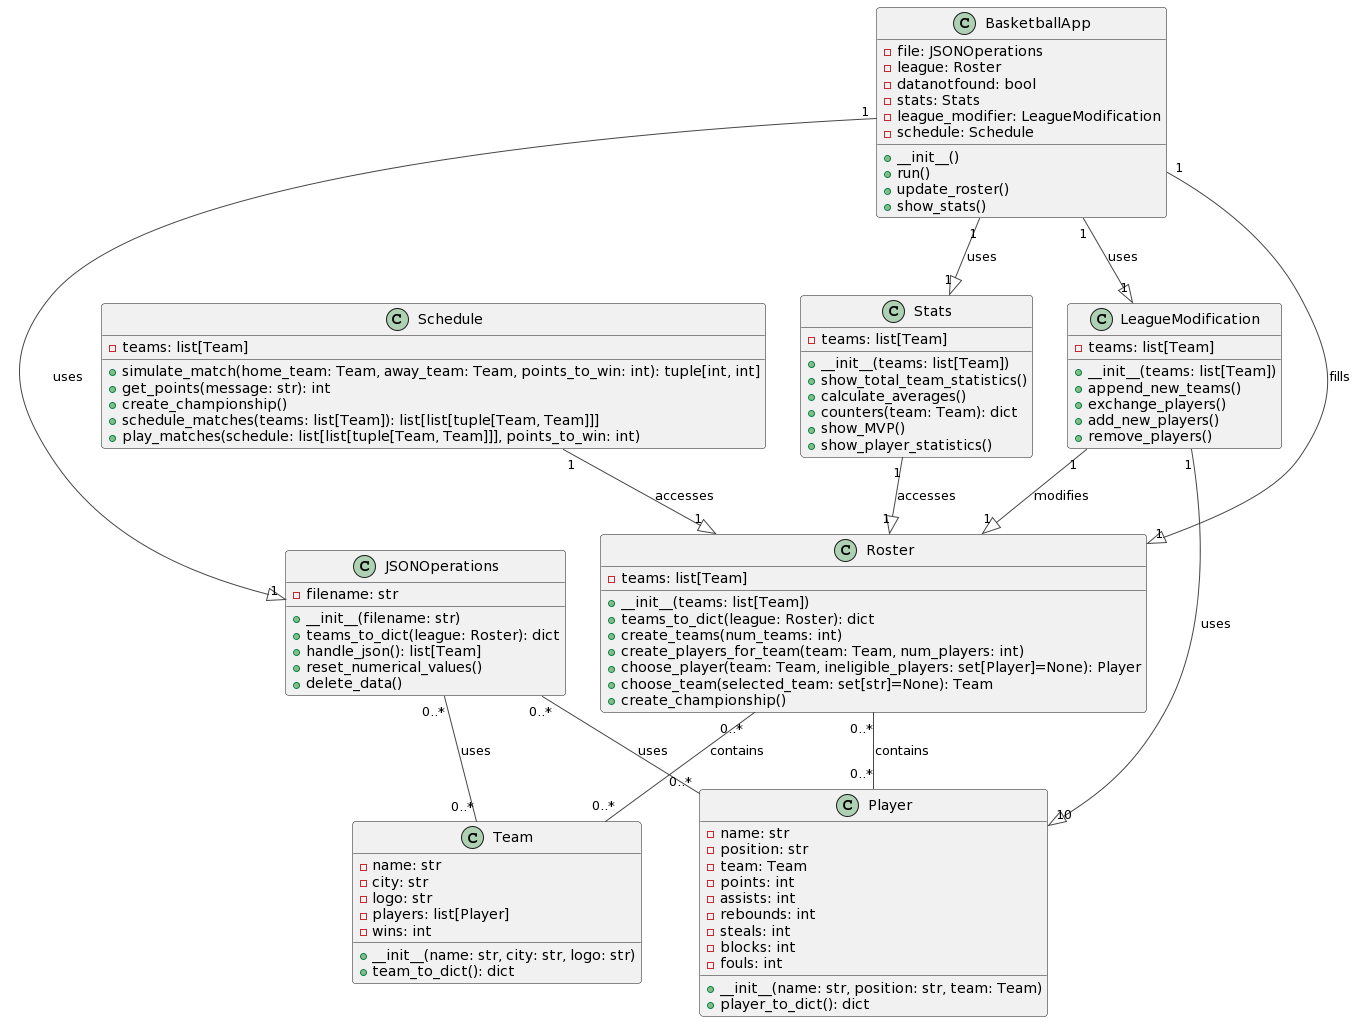

The diagram above was rendered by PlantUML. Its source (embedded in the PNG):
@startuml
!theme vibrant

' This class represents a basketball team
class Team {
  - name: str
  - city: str
  - logo: str
  - players: list[Player]
  - wins: int
  + __init__(name: str, city: str, logo: str)
  + team_to_dict(): dict
}

' This class represents a basketball player
class Player {
  - name: str
  - position: str
  - team: Team
  - points: int
  - assists: int
  - rebounds: int
  - steals: int
  - blocks: int
  - fouls: int
  + __init__(name: str, position: str, team: Team)
  + player_to_dict(): dict
}

' This class represents a roster of teams
class Roster {
  - teams: list[Team]
  + __init__(teams: list[Team])
  + teams_to_dict(league: Roster): dict
  + create_teams(num_teams: int)
  + create_players_for_team(team: Team, num_players: int)
  + choose_player(team: Team, ineligible_players: set[Player]=None): Player
  + choose_team(selected_team: set[str]=None): Team
  + create_championship()
}

' This class represents a schedule of matches
class Schedule {
  - teams: list[Team]
  + simulate_match(home_team: Team, away_team: Team, points_to_win: int): tuple[int, int]
  + get_points(message: str): int
  + create_championship()
  + schedule_matches(teams: list[Team]): list[list[tuple[Team, Team]]]
  + play_matches(schedule: list[list[tuple[Team, Team]]], points_to_win: int)
}

' This class represents a modification of the league
class LeagueModification {
  - teams: list[Team]
  + __init__(teams: list[Team])
  + append_new_teams()
  + exchange_players()
  + add_new_players()
  + remove_players()
}

' This class represents the statistics of the league
class Stats {
  - teams: list[Team]
  + __init__(teams: list[Team])
  + show_total_team_statistics()
  + calculate_averages()
  + counters(team: Team): dict
  + show_MVP()
  + show_player_statistics()
}

' This class represents the JSON operations of the league
class JSONOperations {
  - filename: str
  + __init__(filename: str)
  + teams_to_dict(league: Roster): dict
  + handle_json(): list[Team]
  + reset_numerical_values()
  + delete_data()
}

' This class represents the main application of the basketball simulation
class BasketballApp {
  - file: JSONOperations
  - league: Roster
  - datanotfound: bool
  - stats: Stats
  - league_modifier: LeagueModification
  - schedule: Schedule
  + __init__()
  + run()
  + update_roster()
  + show_stats()
}




' A schedule can access a roster
Schedule "1" --|> "1" Roster: accesses



' A league modification can modify a roster
LeagueModification "1" --|> "1" Roster: modifies
LeagueModification "1" --|> "10" Player: uses

' A stats class can access a roster
Stats "1" --|> "1" Roster: accesses

' A JSON operations class can handle a roster
JSONOperations "0..*" -- "0..*" Team: uses
JSONOperations "0..*" -- "0..*" Player: uses

Roster "0..*" -- "0..*" Team : contains
Roster "0..*" -- "0..*" Player : contains

' A basketball app inherits from JSON operations and uses other classes
BasketballApp "1" --|> "1" JSONOperations: uses
BasketballApp "1" --|> "1" Roster: fills
BasketballApp "1" --|> "1" Stats: uses
BasketballApp "1" --|> "1" LeagueModification: uses
@enduml